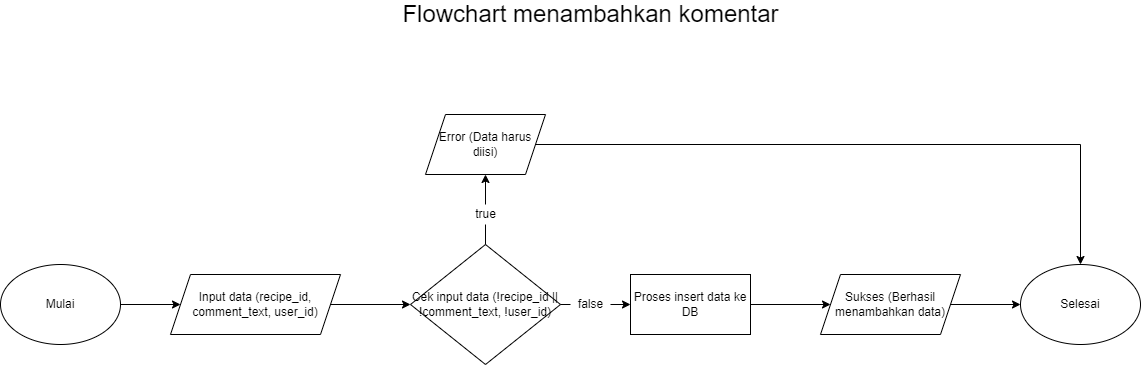

The diagram above was exported from draw.io. Its source (the exported page's mxGraphModel, read from the mxfile embedded in the PNG):
<mxGraphModel dx="1248" dy="625" grid="1" gridSize="10" guides="1" tooltips="1" connect="1" arrows="1" fold="1" page="1" pageScale="1" pageWidth="4681" pageHeight="3300" math="0" shadow="0">
  <root>
    <mxCell id="0" />
    <mxCell id="1" parent="0" />
    <mxCell id="4M86bcDg5PuLGcVvcuA1-1" style="edgeStyle=orthogonalEdgeStyle;rounded=0;orthogonalLoop=1;jettySize=auto;html=1;exitX=1;exitY=0.5;exitDx=0;exitDy=0;entryX=0;entryY=0.5;entryDx=0;entryDy=0;" edge="1" parent="1" source="4M86bcDg5PuLGcVvcuA1-2" target="4M86bcDg5PuLGcVvcuA1-4">
      <mxGeometry relative="1" as="geometry" />
    </mxCell>
    <mxCell id="4M86bcDg5PuLGcVvcuA1-2" value="Mulai" style="ellipse;whiteSpace=wrap;html=1;" vertex="1" parent="1">
      <mxGeometry x="350" y="570" width="120" height="80" as="geometry" />
    </mxCell>
    <mxCell id="4M86bcDg5PuLGcVvcuA1-3" style="edgeStyle=orthogonalEdgeStyle;rounded=0;orthogonalLoop=1;jettySize=auto;html=1;exitX=1;exitY=0.5;exitDx=0;exitDy=0;entryX=0;entryY=0.5;entryDx=0;entryDy=0;" edge="1" parent="1" source="4M86bcDg5PuLGcVvcuA1-4" target="4M86bcDg5PuLGcVvcuA1-7">
      <mxGeometry relative="1" as="geometry" />
    </mxCell>
    <mxCell id="4M86bcDg5PuLGcVvcuA1-4" value="Input data (recipe_id, comment_text, user_id)" style="shape=parallelogram;perimeter=parallelogramPerimeter;whiteSpace=wrap;html=1;fixedSize=1;" vertex="1" parent="1">
      <mxGeometry x="520" y="580" width="170" height="60" as="geometry" />
    </mxCell>
    <mxCell id="4M86bcDg5PuLGcVvcuA1-5" style="edgeStyle=orthogonalEdgeStyle;rounded=0;orthogonalLoop=1;jettySize=auto;html=1;exitX=0.5;exitY=0;exitDx=0;exitDy=0;entryX=0.5;entryY=1;entryDx=0;entryDy=0;startArrow=none;" edge="1" parent="1" source="4M86bcDg5PuLGcVvcuA1-14" target="4M86bcDg5PuLGcVvcuA1-9">
      <mxGeometry relative="1" as="geometry" />
    </mxCell>
    <mxCell id="4M86bcDg5PuLGcVvcuA1-6" style="edgeStyle=orthogonalEdgeStyle;rounded=0;orthogonalLoop=1;jettySize=auto;html=1;exitX=1;exitY=0.5;exitDx=0;exitDy=0;entryX=0;entryY=0.5;entryDx=0;entryDy=0;startArrow=none;" edge="1" parent="1" source="4M86bcDg5PuLGcVvcuA1-12" target="4M86bcDg5PuLGcVvcuA1-11">
      <mxGeometry relative="1" as="geometry" />
    </mxCell>
    <mxCell id="4M86bcDg5PuLGcVvcuA1-7" value="Cek input data (!recipe_id || !comment_text, !user_id)" style="rhombus;whiteSpace=wrap;html=1;" vertex="1" parent="1">
      <mxGeometry x="760" y="550" width="150" height="120" as="geometry" />
    </mxCell>
    <mxCell id="4M86bcDg5PuLGcVvcuA1-8" style="edgeStyle=orthogonalEdgeStyle;rounded=0;orthogonalLoop=1;jettySize=auto;html=1;exitX=1;exitY=0.5;exitDx=0;exitDy=0;entryX=0.5;entryY=0;entryDx=0;entryDy=0;" edge="1" parent="1" source="4M86bcDg5PuLGcVvcuA1-9" target="4M86bcDg5PuLGcVvcuA1-18">
      <mxGeometry relative="1" as="geometry" />
    </mxCell>
    <mxCell id="4M86bcDg5PuLGcVvcuA1-9" value="Error (Data harus diisi)" style="shape=parallelogram;perimeter=parallelogramPerimeter;whiteSpace=wrap;html=1;fixedSize=1;" vertex="1" parent="1">
      <mxGeometry x="775" y="420" width="120" height="60" as="geometry" />
    </mxCell>
    <mxCell id="4M86bcDg5PuLGcVvcuA1-10" style="edgeStyle=orthogonalEdgeStyle;rounded=0;orthogonalLoop=1;jettySize=auto;html=1;exitX=1;exitY=0.5;exitDx=0;exitDy=0;" edge="1" parent="1" source="4M86bcDg5PuLGcVvcuA1-11" target="4M86bcDg5PuLGcVvcuA1-17">
      <mxGeometry relative="1" as="geometry" />
    </mxCell>
    <mxCell id="4M86bcDg5PuLGcVvcuA1-11" value="Proses insert data ke DB" style="rounded=0;whiteSpace=wrap;html=1;" vertex="1" parent="1">
      <mxGeometry x="980" y="580" width="120" height="60" as="geometry" />
    </mxCell>
    <mxCell id="4M86bcDg5PuLGcVvcuA1-12" value="false" style="text;html=1;align=center;verticalAlign=middle;resizable=0;points=[];autosize=1;strokeColor=none;fillColor=none;" vertex="1" parent="1">
      <mxGeometry x="920" y="600" width="40" height="20" as="geometry" />
    </mxCell>
    <mxCell id="4M86bcDg5PuLGcVvcuA1-13" value="" style="edgeStyle=orthogonalEdgeStyle;rounded=0;orthogonalLoop=1;jettySize=auto;html=1;exitX=1;exitY=0.5;exitDx=0;exitDy=0;entryX=0;entryY=0.5;entryDx=0;entryDy=0;endArrow=none;" edge="1" parent="1" source="4M86bcDg5PuLGcVvcuA1-7" target="4M86bcDg5PuLGcVvcuA1-12">
      <mxGeometry relative="1" as="geometry">
        <mxPoint x="910" y="610" as="sourcePoint" />
        <mxPoint x="970" y="610" as="targetPoint" />
      </mxGeometry>
    </mxCell>
    <mxCell id="4M86bcDg5PuLGcVvcuA1-14" value="true" style="text;html=1;align=center;verticalAlign=middle;resizable=0;points=[];autosize=1;strokeColor=none;fillColor=none;" vertex="1" parent="1">
      <mxGeometry x="815" y="510" width="40" height="20" as="geometry" />
    </mxCell>
    <mxCell id="4M86bcDg5PuLGcVvcuA1-15" value="" style="edgeStyle=orthogonalEdgeStyle;rounded=0;orthogonalLoop=1;jettySize=auto;html=1;exitX=0.5;exitY=0;exitDx=0;exitDy=0;entryX=0.5;entryY=1;entryDx=0;entryDy=0;endArrow=none;" edge="1" parent="1" source="4M86bcDg5PuLGcVvcuA1-7" target="4M86bcDg5PuLGcVvcuA1-14">
      <mxGeometry relative="1" as="geometry">
        <mxPoint x="835" y="550" as="sourcePoint" />
        <mxPoint x="835" y="480" as="targetPoint" />
      </mxGeometry>
    </mxCell>
    <mxCell id="4M86bcDg5PuLGcVvcuA1-16" style="edgeStyle=orthogonalEdgeStyle;rounded=0;orthogonalLoop=1;jettySize=auto;html=1;exitX=1;exitY=0.5;exitDx=0;exitDy=0;entryX=0;entryY=0.5;entryDx=0;entryDy=0;" edge="1" parent="1" source="4M86bcDg5PuLGcVvcuA1-17" target="4M86bcDg5PuLGcVvcuA1-18">
      <mxGeometry relative="1" as="geometry" />
    </mxCell>
    <mxCell id="4M86bcDg5PuLGcVvcuA1-17" value="Sukses (Berhasil menambahkan data)" style="shape=parallelogram;perimeter=parallelogramPerimeter;whiteSpace=wrap;html=1;fixedSize=1;" vertex="1" parent="1">
      <mxGeometry x="1170" y="580" width="140" height="60" as="geometry" />
    </mxCell>
    <mxCell id="4M86bcDg5PuLGcVvcuA1-18" value="Selesai" style="ellipse;whiteSpace=wrap;html=1;" vertex="1" parent="1">
      <mxGeometry x="1370" y="570" width="120" height="80" as="geometry" />
    </mxCell>
    <mxCell id="4M86bcDg5PuLGcVvcuA1-19" value="&lt;font style=&quot;font-size: 24px&quot;&gt;Flowchart menambahkan komentar&lt;/font&gt;" style="text;html=1;align=center;verticalAlign=middle;resizable=0;points=[];autosize=1;strokeColor=none;fillColor=none;" vertex="1" parent="1">
      <mxGeometry x="745" y="310" width="390" height="20" as="geometry" />
    </mxCell>
  </root>
</mxGraphModel>